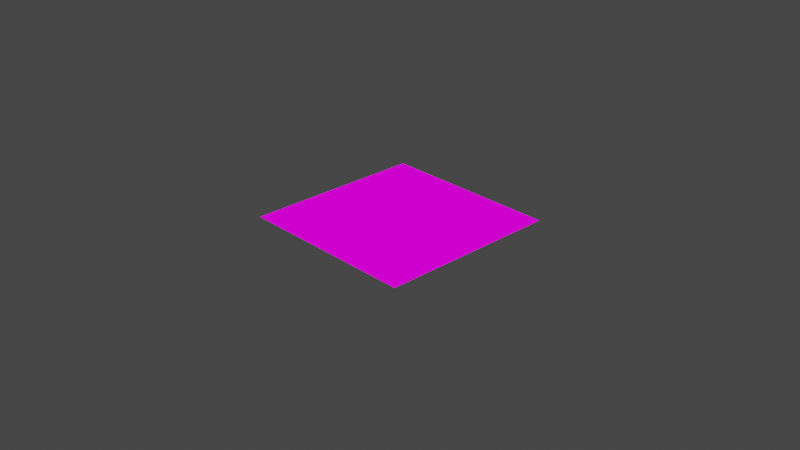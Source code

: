 # Source: Matlay.blend  (saved by Blender 3.5.10; exported with 4.5.12 LTS)
import bpy
from mathutils import Matrix  # noqa: F401  (used for matrix-valued properties, if any)

bpy.ops.wm.read_factory_settings(use_empty=True)
scene = bpy.context.scene
scene.name = 'Scene'

# ---- collections
col_collection = bpy.data.collections.new('Collection'); scene.collection.children.link(col_collection)

# ---- images (referenced by path relative to the original .blend; pixels are not part of the script)
import os
ASSET_DIR = os.environ.get("B2B_ASSET_DIR", "")  # directory of the original .blend (textures are referenced by path, not embedded)
HERE = os.path.dirname(os.path.abspath(__file__))  # packed textures are extracted next to this script under _unpacked/

def load_image(name, relpath, width, height, colorspace="sRGB"):
    """Load a texture the original file referenced (path relative to the .blend, or extracted next to this script)."""
    p = next((c for c in (os.path.join(HERE, relpath), os.path.join(ASSET_DIR, relpath)) if relpath and os.path.exists(c)), "")
    if p:
        img = bpy.data.images.load(p, check_existing=True)
        img.name = name
    else:  # same state as the original file: an image datablock whose file is absent (Cycles renders it pink)
        img = bpy.data.images.new(name, width, height)
        img.source = "FILE"
        img.filepath = "//" + (relpath or name)
    img.colorspace_settings.name = colorspace
    return img
img_brushpreview = load_image('BrushPreview', 'EraseSoft.png', 1024, 1024, 'sRGB')

# ---- materials (node trees are filled in below, after node groups)
mat_painttest = bpy.data.materials.new('PaintTest')
mat_painttest.use_transparent_shadow = False

# ---- material node trees
mat_painttest.use_nodes = True; mat_painttest.node_tree.nodes.clear()
_N = mat_painttest.node_tree.nodes; _L = mat_painttest.node_tree.links
n0 = _N.new('ShaderNodeOutputMaterial'); n0.name = 'Material Output'; n0.location = (300, 300)
n1 = _N.new('ShaderNodeEmission'); n1.name = 'Emission'; n1.location = (109, 294)
n2 = _N.new('ShaderNodeTexImage'); n2.name = 'Image Texture'; n2.location = (-175, 299)
n2.image = img_brushpreview
_L.new(n1.outputs[0], n0.inputs[0])
_L.new(n2.outputs[0], n1.inputs[0])
n0.is_active_output = True

# ---- world
world_world = bpy.data.worlds.new('World'); scene.world = world_world
world_world.use_nodes = True; world_world.node_tree.nodes.clear()
_N = world_world.node_tree.nodes; _L = world_world.node_tree.links
n0 = _N.new('ShaderNodeOutputWorld'); n0.name = 'World Output'; n0.location = (300, 300)
n1 = _N.new('ShaderNodeBackground'); n1.name = 'Background'; n1.location = (10, 300)
n1.inputs[0].default_value = (0.05088, 0.05088, 0.05088, 1.0)
_L.new(n1.outputs[0], n0.inputs[0])
n0.is_active_output = True
world_world.color = (0.05088, 0.05088, 0.05088)
world_world.use_sun_shadow = False
world_world.sun_shadow_jitter_overblur = 0.0

# ---- cameras
cam_camera = bpy.data.cameras.new('Camera')
cam_camera.clip_end = 100.0
cam_camera.ortho_scale = 7.314

# ---- lights
light_light = bpy.data.lights.new('Light', 'POINT')
light_light.transmission_factor = 0.0
light_light.energy = 1000.0
light_light.shadow_soft_size = 0.1
light_light.shadow_maximum_resolution = 0.006
light_light.use_absolute_resolution = True

# ---- meshes
me_plane = bpy.data.meshes.new('Plane')
me_plane.from_pydata([(-1.0, -1.0, 0.0), (1.0, -1.0, 0.0), (-1.0, 1.0, 0.0), (1.0, 1.0, 0.0)], [], [(0, 1, 3, 2)])
_uv = me_plane.uv_layers.new(name='UVMap')
_uv.uv.foreach_set('vector', [0.0, 0.0, 1.0, 0.0, 1.0, 1.0, 0.0, 1.0])
me_plane.materials.append(mat_painttest)
me_plane.update()

# ---- objects
ob_light = bpy.data.objects.new('Light', light_light)
ob_camera = bpy.data.objects.new('Camera', cam_camera)
ob_plane = bpy.data.objects.new('Plane', me_plane)

# ---- transforms, parenting, visibility, modifiers, constraints
ob_light.location = (4.076, 1.005, 5.904)
ob_light.rotation_euler = (0.6503, 0.05522, 1.866)
ob_light.lock_rotations_4d = False
ob_light.empty_display_type = 'ARROWS'
ob_light.color = (0.0, 0.0, 0.0, 0.0)
ob_light.lineart.crease_threshold = 0.0
ob_camera.location = (7.359, -6.926, 4.958)
ob_camera.rotation_euler = (1.109, 0.0, 0.8149)
ob_camera.lock_rotations_4d = False
ob_camera.empty_display_type = 'ARROWS'
ob_camera.color = (0.0, 0.0, 0.0, 0.0)
ob_camera.display_type = 'WIRE'
ob_camera.lineart.crease_threshold = 0.0
ob_plane.location = (0.0, 0.0, 0.0)

# ---- collection membership
col_collection.objects.link(ob_light)
col_collection.objects.link(ob_camera)
col_collection.objects.link(ob_plane)

# ---- scene / render settings (as saved in the file)
scene.camera = ob_camera
scene.frame_start = 1; scene.frame_end = 250; scene.frame_set(1)
scene.render.engine = 'BLENDER_EEVEE_NEXT'
scene.cycles.sampling_pattern = 'TABULATED_SOBOL'
scene.cycles.use_light_tree = False
scene.view_settings.view_transform = 'Filmic'
bpy.context.view_layer.update()
